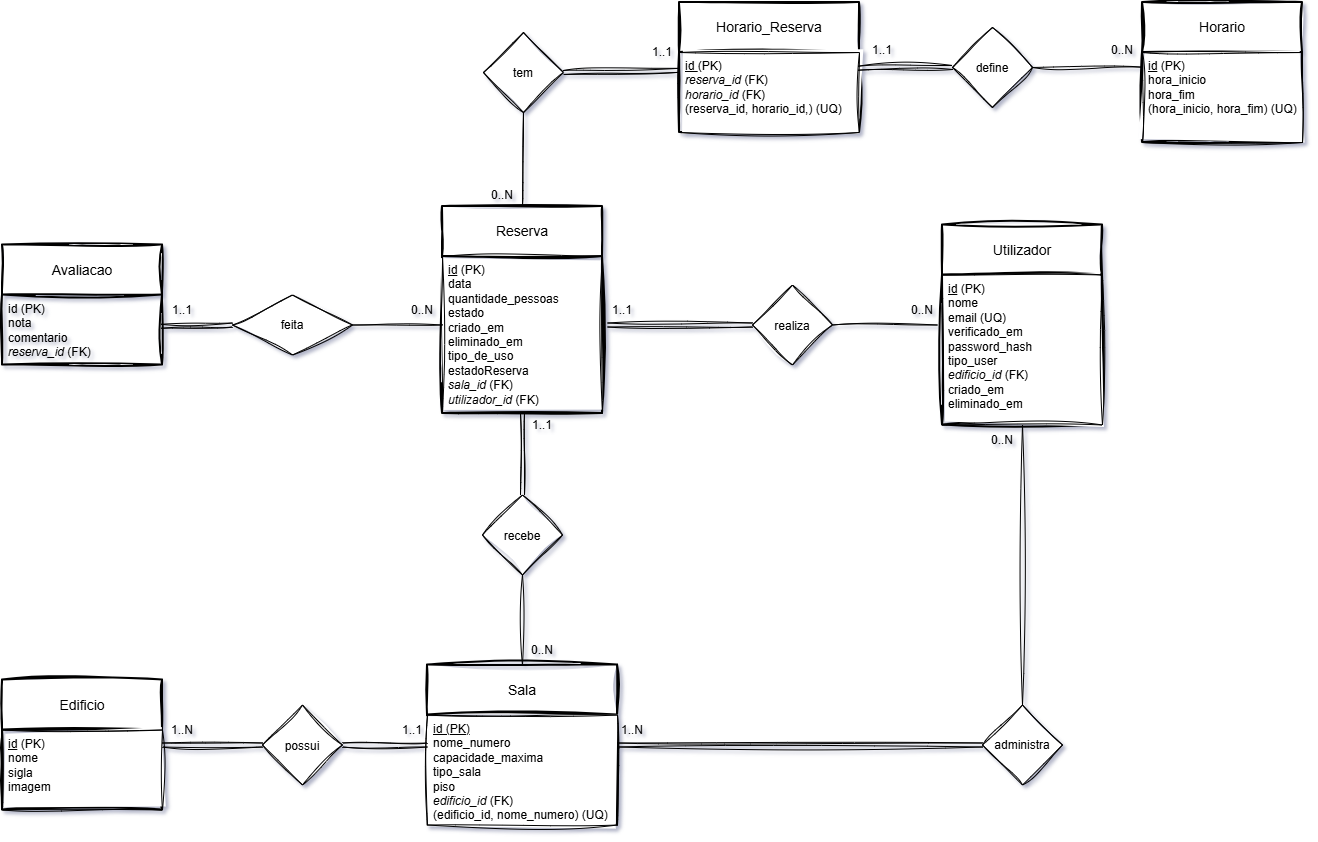

The diagram above was exported from draw.io. Its source (the exported page's mxGraphModel, read from the mxfile embedded in the PNG):
<mxGraphModel dx="-620" dy="49" grid="1" gridSize="10" guides="1" tooltips="1" connect="1" arrows="1" fold="1" page="1" pageScale="1" pageWidth="1169" pageHeight="827" background="light-dark(#ffffff, #121212)" math="0" shadow="1">
  <root>
    <mxCell id="0" />
    <mxCell id="1" parent="0" />
    <mxCell id="SCX0FcPB2kFNUyzH2j9P-54" parent="1" style="swimlane;childLayout=stackLayout;horizontal=1;startSize=50;horizontalStack=0;rounded=0;fontSize=14;fontStyle=0;strokeWidth=2;resizeParent=0;resizeLast=1;shadow=0;dashed=0;align=center;arcSize=0;whiteSpace=wrap;html=1;sketch=1;curveFitting=1;jiggle=2;" value="Edificio" vertex="1">
      <mxGeometry height="130" width="160" x="2830" y="1952.5" as="geometry">
        <mxRectangle height="50" width="80" x="310" y="390" as="alternateBounds" />
      </mxGeometry>
    </mxCell>
    <mxCell id="SCX0FcPB2kFNUyzH2j9P-55" parent="SCX0FcPB2kFNUyzH2j9P-54" style="align=left;spacingLeft=4;spacingRight=4;fontSize=12;verticalAlign=top;rotatable=0;part=1;html=1;whiteSpace=wrap;shadow=0;rounded=0;sketch=1;curveFitting=1;jiggle=2;" value="&lt;u&gt;id&lt;/u&gt;&amp;nbsp;(PK)&lt;div&gt;nome&lt;/div&gt;&lt;div&gt;sigla&lt;br&gt;&lt;div&gt;imagem&lt;/div&gt;&lt;/div&gt;" vertex="1">
      <mxGeometry height="80" width="160" y="50" as="geometry" />
    </mxCell>
    <mxCell id="SCX0FcPB2kFNUyzH2j9P-56" parent="SCX0FcPB2kFNUyzH2j9P-54" style="align=left;spacingLeft=4;spacingRight=4;fontSize=12;verticalAlign=top;rotatable=0;part=1;html=1;whiteSpace=wrap;shadow=0;rounded=0;sketch=1;curveFitting=1;jiggle=2;" value="" vertex="1">
      <mxGeometry width="160" y="130" as="geometry" />
    </mxCell>
    <mxCell id="SCX0FcPB2kFNUyzH2j9P-57" parent="1" style="swimlane;childLayout=stackLayout;horizontal=1;startSize=50;horizontalStack=0;rounded=0;fontSize=14;fontStyle=0;strokeWidth=2;resizeParent=0;resizeLast=1;shadow=0;dashed=0;align=center;arcSize=0;whiteSpace=wrap;html=1;sketch=1;curveFitting=1;jiggle=2;" value="Sala" vertex="1">
      <mxGeometry height="160" width="190" x="3255" y="1937.5" as="geometry">
        <mxRectangle height="50" width="80" x="310" y="390" as="alternateBounds" />
      </mxGeometry>
    </mxCell>
    <mxCell id="SCX0FcPB2kFNUyzH2j9P-58" parent="SCX0FcPB2kFNUyzH2j9P-57" style="align=left;spacingLeft=4;spacingRight=4;fontSize=12;verticalAlign=top;rotatable=0;part=1;html=1;whiteSpace=wrap;shadow=0;rounded=0;sketch=1;curveFitting=1;jiggle=2;" value="&lt;u&gt;id (PK)&lt;/u&gt;&lt;div&gt;nome_numero&lt;/div&gt;&lt;div&gt;capacidade_maxima&lt;/div&gt;&lt;div&gt;tipo_sala&lt;/div&gt;&lt;div&gt;piso&lt;/div&gt;&lt;div&gt;&lt;i&gt;edificio_id&amp;nbsp;&lt;/i&gt;&lt;span style=&quot;background-color: transparent; color: light-dark(rgb(0, 0, 0), rgb(255, 255, 255));&quot;&gt;(FK)&lt;/span&gt;&lt;/div&gt;&lt;div&gt;&lt;span style=&quot;background-color: transparent; color: light-dark(rgb(0, 0, 0), rgb(255, 255, 255));&quot;&gt;(edificio_id, nome_numero) (UQ)&lt;/span&gt;&lt;/div&gt;" vertex="1">
      <mxGeometry height="110" width="190" y="50" as="geometry" />
    </mxCell>
    <mxCell id="SCX0FcPB2kFNUyzH2j9P-59" parent="1" style="swimlane;childLayout=stackLayout;horizontal=1;startSize=50;horizontalStack=0;rounded=0;fontSize=14;fontStyle=0;strokeWidth=2;resizeParent=0;resizeLast=1;shadow=0;dashed=0;align=center;arcSize=0;whiteSpace=wrap;html=1;sketch=1;curveFitting=1;jiggle=2;" value="Horario" vertex="1">
      <mxGeometry height="140" width="160" x="3970" y="1275" as="geometry">
        <mxRectangle height="50" width="80" x="310" y="390" as="alternateBounds" />
      </mxGeometry>
    </mxCell>
    <mxCell id="SCX0FcPB2kFNUyzH2j9P-60" parent="SCX0FcPB2kFNUyzH2j9P-59" style="align=left;spacingLeft=4;spacingRight=4;fontSize=12;verticalAlign=top;rotatable=0;part=1;html=1;whiteSpace=wrap;shadow=0;rounded=0;sketch=1;curveFitting=1;jiggle=2;" value="&lt;u&gt;id&lt;/u&gt;&amp;nbsp;(PK)&lt;div&gt;hora_inicio&lt;/div&gt;&lt;div&gt;hora_fim&lt;/div&gt;&lt;div&gt;(hora_inicio, hora_fim) (UQ)&lt;/div&gt;" vertex="1">
      <mxGeometry height="90" width="160" y="50" as="geometry" />
    </mxCell>
    <mxCell id="SCX0FcPB2kFNUyzH2j9P-61" parent="1" style="swimlane;childLayout=stackLayout;horizontal=1;startSize=50;horizontalStack=0;rounded=0;fontSize=14;fontStyle=0;strokeWidth=2;resizeParent=0;resizeLast=1;shadow=0;dashed=0;align=center;arcSize=0;whiteSpace=wrap;html=1;sketch=1;curveFitting=1;jiggle=2;" value="Utilizador" vertex="1">
      <mxGeometry height="200" width="160" x="3770" y="1497.5" as="geometry">
        <mxRectangle height="50" width="80" x="310" y="390" as="alternateBounds" />
      </mxGeometry>
    </mxCell>
    <mxCell id="SCX0FcPB2kFNUyzH2j9P-62" parent="SCX0FcPB2kFNUyzH2j9P-61" style="align=left;spacingLeft=4;spacingRight=4;fontSize=12;verticalAlign=top;rotatable=0;part=1;html=1;whiteSpace=wrap;shadow=0;rounded=0;sketch=1;curveFitting=1;jiggle=2;" value="&lt;u&gt;id&lt;/u&gt;&amp;nbsp;(PK)&lt;div&gt;nome&lt;/div&gt;&lt;div&gt;email (UQ)&lt;/div&gt;&lt;div&gt;verificado_em&lt;/div&gt;&lt;div&gt;password_hash&lt;/div&gt;&lt;div&gt;tipo_user&lt;/div&gt;&lt;div&gt;&lt;i&gt;edificio_id&lt;/i&gt;&amp;nbsp;(FK)&lt;/div&gt;&lt;div&gt;&lt;span style=&quot;background-color: transparent; color: light-dark(rgb(0, 0, 0), rgb(255, 255, 255));&quot;&gt;criado_em&lt;/span&gt;&lt;/div&gt;&lt;div&gt;eliminado_em&lt;/div&gt;" vertex="1">
      <mxGeometry height="150" width="160" y="50" as="geometry" />
    </mxCell>
    <mxCell id="SCX0FcPB2kFNUyzH2j9P-63" parent="1" style="swimlane;childLayout=stackLayout;horizontal=1;startSize=50;horizontalStack=0;rounded=0;fontSize=14;fontStyle=0;strokeWidth=2;resizeParent=0;resizeLast=1;shadow=0;dashed=0;align=center;arcSize=0;whiteSpace=wrap;html=1;sketch=1;curveFitting=1;jiggle=2;" value="Reserva" vertex="1">
      <mxGeometry height="207" width="160" x="3270" y="1479" as="geometry">
        <mxRectangle height="50" width="80" x="310" y="390" as="alternateBounds" />
      </mxGeometry>
    </mxCell>
    <mxCell id="SCX0FcPB2kFNUyzH2j9P-64" parent="SCX0FcPB2kFNUyzH2j9P-63" style="align=left;spacingLeft=4;spacingRight=4;fontSize=12;verticalAlign=top;rotatable=0;part=1;html=1;whiteSpace=wrap;shadow=0;rounded=0;sketch=1;curveFitting=1;jiggle=2;" value="&lt;u&gt;id&lt;/u&gt;&amp;nbsp;(PK)&lt;div&gt;data&lt;/div&gt;&lt;div&gt;quantidade_pessoas&lt;/div&gt;&lt;div&gt;estado&lt;/div&gt;&lt;div&gt;criado_em&lt;/div&gt;&lt;div&gt;eliminado_em&lt;/div&gt;&lt;div&gt;tipo_de_uso&lt;/div&gt;&lt;div&gt;estadoReserva&lt;/div&gt;&lt;div&gt;&lt;i&gt;sala_id&lt;/i&gt;&amp;nbsp;(FK)&lt;/div&gt;&lt;div&gt;&lt;i&gt;utilizador_id&amp;nbsp;&lt;/i&gt;&lt;span style=&quot;background-color: transparent; color: light-dark(rgb(0, 0, 0), rgb(255, 255, 255));&quot;&gt;(FK)&lt;/span&gt;&lt;/div&gt;" vertex="1">
      <mxGeometry height="157" width="160" y="50" as="geometry" />
    </mxCell>
    <mxCell id="SCX0FcPB2kFNUyzH2j9P-65" parent="1" style="rhombus;whiteSpace=wrap;html=1;shapeInside=1;shadow=0;rounded=0;sketch=1;curveFitting=1;jiggle=2;" value="&lt;div&gt;realiza&lt;/div&gt;" vertex="1">
      <mxGeometry height="80" width="80" x="3580" y="1557.5" as="geometry" />
    </mxCell>
    <mxCell id="SCX0FcPB2kFNUyzH2j9P-66" parent="1" style="rhombus;whiteSpace=wrap;html=1;shapeInside=1;shadow=0;rounded=0;sketch=1;curveFitting=1;jiggle=2;" value="define" vertex="1">
      <mxGeometry height="80" width="80" x="3780" y="1300" as="geometry" />
    </mxCell>
    <mxCell id="SCX0FcPB2kFNUyzH2j9P-67" parent="1" style="rhombus;whiteSpace=wrap;html=1;shapeInside=1;shadow=0;rounded=0;sketch=1;curveFitting=1;jiggle=2;" value="recebe" vertex="1">
      <mxGeometry height="80" width="80" x="3310" y="1767.5" as="geometry" />
    </mxCell>
    <mxCell id="SCX0FcPB2kFNUyzH2j9P-68" parent="1" style="rhombus;whiteSpace=wrap;html=1;shapeInside=1;shadow=0;rounded=0;sketch=1;curveFitting=1;jiggle=2;" value="possui" vertex="1">
      <mxGeometry height="80" width="80" x="3090" y="1977.5" as="geometry" />
    </mxCell>
    <mxCell id="SCX0FcPB2kFNUyzH2j9P-69" edge="1" parent="1" source="SCX0FcPB2kFNUyzH2j9P-54" style="endArrow=none;html=1;rounded=0;exitX=1;exitY=0.5;exitDx=0;exitDy=0;shadow=0;sketch=1;curveFitting=1;jiggle=2;shape=link;" target="SCX0FcPB2kFNUyzH2j9P-68" value="">
      <mxGeometry height="50" relative="1" width="50" as="geometry">
        <mxPoint x="3120" y="2167.5" as="sourcePoint" />
        <mxPoint x="3170" y="2117.5" as="targetPoint" />
      </mxGeometry>
    </mxCell>
    <mxCell id="SCX0FcPB2kFNUyzH2j9P-70" edge="1" parent="1" source="SCX0FcPB2kFNUyzH2j9P-60" style="endArrow=none;html=1;rounded=0;entryX=1;entryY=0.5;entryDx=0;entryDy=0;exitX=-0.012;exitY=0.162;exitDx=0;exitDy=0;shadow=0;sketch=1;curveFitting=1;jiggle=2;exitPerimeter=0;" target="SCX0FcPB2kFNUyzH2j9P-66" value="">
      <mxGeometry height="50" relative="1" width="50" as="geometry">
        <mxPoint x="3860" y="1490" as="sourcePoint" />
        <mxPoint x="3910" y="1440" as="targetPoint" />
      </mxGeometry>
    </mxCell>
    <mxCell id="SCX0FcPB2kFNUyzH2j9P-71" edge="1" parent="1" source="SCX0FcPB2kFNUyzH2j9P-57" style="endArrow=none;html=1;rounded=0;entryX=1;entryY=0.5;entryDx=0;entryDy=0;exitX=0;exitY=0.5;exitDx=0;exitDy=0;shadow=0;sketch=1;curveFitting=1;jiggle=2;shape=link;" target="SCX0FcPB2kFNUyzH2j9P-68" value="">
      <mxGeometry height="50" relative="1" width="50" as="geometry">
        <mxPoint x="3090" y="2267.5" as="sourcePoint" />
        <mxPoint x="3140" y="2217.5" as="targetPoint" />
      </mxGeometry>
    </mxCell>
    <mxCell id="SCX0FcPB2kFNUyzH2j9P-72" parent="1" style="text;html=1;whiteSpace=wrap;align=center;verticalAlign=middle;rounded=0;shadow=0;sketch=1;curveFitting=1;jiggle=2;" value="1..N" vertex="1">
      <mxGeometry height="30" width="60" x="2980" y="1987.5" as="geometry" />
    </mxCell>
    <mxCell id="SCX0FcPB2kFNUyzH2j9P-73" parent="1" style="text;html=1;whiteSpace=wrap;align=center;verticalAlign=middle;rounded=0;shadow=0;sketch=1;curveFitting=1;jiggle=2;" value="1..1" vertex="1">
      <mxGeometry height="30" width="60" x="3210" y="1987.5" as="geometry" />
    </mxCell>
    <mxCell id="SCX0FcPB2kFNUyzH2j9P-74" parent="1" style="text;html=1;whiteSpace=wrap;align=center;verticalAlign=middle;rounded=0;shadow=0;sketch=1;curveFitting=1;jiggle=2;" value="0..N" vertex="1">
      <mxGeometry height="30" width="60" x="3720" y="1567.5" as="geometry" />
    </mxCell>
    <mxCell id="SCX0FcPB2kFNUyzH2j9P-75" parent="1" style="text;html=1;whiteSpace=wrap;align=center;verticalAlign=middle;rounded=0;shadow=0;sketch=1;curveFitting=1;jiggle=2;" value="1..1" vertex="1">
      <mxGeometry height="30" width="60" x="3420" y="1567.5" as="geometry" />
    </mxCell>
    <mxCell id="SCX0FcPB2kFNUyzH2j9P-76" parent="1" style="text;html=1;whiteSpace=wrap;align=center;verticalAlign=middle;rounded=0;shadow=0;sketch=1;curveFitting=1;jiggle=2;" value="1..1" vertex="1">
      <mxGeometry height="30" width="60" x="3340" y="1683" as="geometry" />
    </mxCell>
    <mxCell id="SCX0FcPB2kFNUyzH2j9P-77" parent="1" style="text;html=1;whiteSpace=wrap;align=center;verticalAlign=middle;rounded=0;shadow=0;sketch=1;curveFitting=1;jiggle=2;" value="0..N" vertex="1">
      <mxGeometry height="30" width="60" x="3340" y="1907.5" as="geometry" />
    </mxCell>
    <mxCell id="SCX0FcPB2kFNUyzH2j9P-78" parent="1" style="text;html=1;whiteSpace=wrap;align=center;verticalAlign=middle;rounded=0;shadow=0;sketch=1;curveFitting=1;jiggle=2;" value="0..N" vertex="1">
      <mxGeometry height="30" width="60" x="3300" y="1453" as="geometry" />
    </mxCell>
    <mxCell id="SCX0FcPB2kFNUyzH2j9P-79" parent="1" style="text;html=1;whiteSpace=wrap;align=center;verticalAlign=middle;rounded=0;shadow=0;sketch=1;curveFitting=1;jiggle=2;" value="0..N" vertex="1">
      <mxGeometry height="30" width="60" x="3920" y="1308" as="geometry" />
    </mxCell>
    <mxCell id="SCX0FcPB2kFNUyzH2j9P-80" edge="1" parent="1" source="SCX0FcPB2kFNUyzH2j9P-75" style="endArrow=none;html=1;rounded=0;hachureGap=4;fontFamily=Architects Daughter;fontSource=https%3A%2F%2Ffonts.googleapis.com%2Fcss%3Ffamily%3DArchitects%2BDaughter;exitX=0.25;exitY=1;exitDx=0;exitDy=0;entryX=0;entryY=0.5;entryDx=0;entryDy=0;sketch=1;curveFitting=1;jiggle=2;shape=link;" target="SCX0FcPB2kFNUyzH2j9P-65" value="">
      <mxGeometry height="50" relative="1" width="50" as="geometry">
        <mxPoint x="3500" y="1727.5" as="sourcePoint" />
        <mxPoint x="3550" y="1677.5" as="targetPoint" />
      </mxGeometry>
    </mxCell>
    <mxCell id="SCX0FcPB2kFNUyzH2j9P-81" edge="1" parent="1" source="SCX0FcPB2kFNUyzH2j9P-74" style="endArrow=none;html=1;rounded=0;hachureGap=4;fontFamily=Architects Daughter;fontSource=https%3A%2F%2Ffonts.googleapis.com%2Fcss%3Ffamily%3DArchitects%2BDaughter;entryX=1;entryY=0.5;entryDx=0;entryDy=0;exitX=0.75;exitY=1;exitDx=0;exitDy=0;sketch=1;curveFitting=1;jiggle=2;" target="SCX0FcPB2kFNUyzH2j9P-65" value="">
      <mxGeometry height="50" relative="1" width="50" as="geometry">
        <mxPoint x="3610" y="1677.5" as="sourcePoint" />
        <mxPoint x="3660" y="1627.5" as="targetPoint" />
      </mxGeometry>
    </mxCell>
    <mxCell id="SCX0FcPB2kFNUyzH2j9P-82" edge="1" parent="1" source="SCX0FcPB2kFNUyzH2j9P-64" style="endArrow=none;html=1;rounded=0;hachureGap=4;fontFamily=Architects Daughter;fontSource=https%3A%2F%2Ffonts.googleapis.com%2Fcss%3Ffamily%3DArchitects%2BDaughter;entryX=0.5;entryY=0;entryDx=0;entryDy=0;exitX=0.5;exitY=1;exitDx=0;exitDy=0;sketch=1;curveFitting=1;jiggle=2;shape=link;" target="SCX0FcPB2kFNUyzH2j9P-67" value="">
      <mxGeometry height="50" relative="1" width="50" as="geometry">
        <mxPoint x="3320" y="1698" as="sourcePoint" />
        <mxPoint x="3690" y="1837.5" as="targetPoint" />
      </mxGeometry>
    </mxCell>
    <mxCell id="SCX0FcPB2kFNUyzH2j9P-83" edge="1" parent="1" source="SCX0FcPB2kFNUyzH2j9P-67" style="endArrow=none;html=1;rounded=0;hachureGap=4;fontFamily=Architects Daughter;fontSource=https%3A%2F%2Ffonts.googleapis.com%2Fcss%3Ffamily%3DArchitects%2BDaughter;exitX=0.5;exitY=1;exitDx=0;exitDy=0;entryX=0.5;entryY=0;entryDx=0;entryDy=0;sketch=1;curveFitting=1;jiggle=2;" target="SCX0FcPB2kFNUyzH2j9P-57" value="">
      <mxGeometry height="50" relative="1" width="50" as="geometry">
        <mxPoint x="3710" y="1867.5" as="sourcePoint" />
        <mxPoint x="3760" y="1817.5" as="targetPoint" />
      </mxGeometry>
    </mxCell>
    <mxCell id="SCX0FcPB2kFNUyzH2j9P-84" parent="1" style="rhombus;whiteSpace=wrap;html=1;shapeInside=1;shadow=0;rounded=0;sketch=1;curveFitting=1;jiggle=2;" value="administra" vertex="1">
      <mxGeometry height="80" width="80" x="3810" y="1977.5" as="geometry" />
    </mxCell>
    <mxCell id="SCX0FcPB2kFNUyzH2j9P-85" edge="1" parent="1" source="SCX0FcPB2kFNUyzH2j9P-57" style="endArrow=none;html=1;rounded=0;hachureGap=4;fontFamily=Architects Daughter;fontSource=https%3A%2F%2Ffonts.googleapis.com%2Fcss%3Ffamily%3DArchitects%2BDaughter;exitX=1;exitY=0.5;exitDx=0;exitDy=0;entryX=0;entryY=0.5;entryDx=0;entryDy=0;sketch=1;curveFitting=1;jiggle=2;shape=link;" target="SCX0FcPB2kFNUyzH2j9P-84" value="">
      <mxGeometry height="50" relative="1" width="50" as="geometry">
        <mxPoint x="3510" y="1947.5" as="sourcePoint" />
        <mxPoint x="3560" y="1897.5" as="targetPoint" />
      </mxGeometry>
    </mxCell>
    <mxCell id="SCX0FcPB2kFNUyzH2j9P-86" edge="1" parent="1" source="SCX0FcPB2kFNUyzH2j9P-84" style="endArrow=none;html=1;rounded=0;hachureGap=4;fontFamily=Architects Daughter;fontSource=https%3A%2F%2Ffonts.googleapis.com%2Fcss%3Ffamily%3DArchitects%2BDaughter;exitX=0.5;exitY=0;exitDx=0;exitDy=0;sketch=1;curveFitting=1;jiggle=2;entryX=0.5;entryY=1;entryDx=0;entryDy=0;" target="SCX0FcPB2kFNUyzH2j9P-62" value="">
      <mxGeometry height="50" relative="1" width="50" as="geometry">
        <mxPoint x="3670" y="1787.5" as="sourcePoint" />
        <mxPoint x="3870" y="1700" as="targetPoint" />
      </mxGeometry>
    </mxCell>
    <mxCell id="SCX0FcPB2kFNUyzH2j9P-87" parent="1" style="text;html=1;whiteSpace=wrap;align=center;verticalAlign=middle;rounded=0;shadow=0;sketch=1;curveFitting=1;jiggle=2;" value="0..N" vertex="1">
      <mxGeometry height="30" width="60" x="3800" y="1697.5" as="geometry" />
    </mxCell>
    <mxCell id="SCX0FcPB2kFNUyzH2j9P-88" parent="1" style="text;html=1;whiteSpace=wrap;align=center;verticalAlign=middle;rounded=0;shadow=0;sketch=1;curveFitting=1;jiggle=2;" value="1..N" vertex="1">
      <mxGeometry height="30" width="60" x="3430" y="1987.5" as="geometry" />
    </mxCell>
    <mxCell id="SCX0FcPB2kFNUyzH2j9P-89" parent="1" style="swimlane;childLayout=stackLayout;horizontal=1;startSize=50;horizontalStack=0;rounded=0;fontSize=14;fontStyle=0;strokeWidth=2;resizeParent=0;resizeLast=1;shadow=0;dashed=0;align=center;arcSize=4;whiteSpace=wrap;html=1;swimlaneLine=1;sketch=1;curveFitting=1;jiggle=2;" value="Avaliacao" vertex="1">
      <mxGeometry height="120" width="160" x="2830" y="1517.5" as="geometry" />
    </mxCell>
    <mxCell id="SCX0FcPB2kFNUyzH2j9P-90" parent="SCX0FcPB2kFNUyzH2j9P-89" style="align=left;strokeColor=none;fillColor=none;spacingLeft=4;spacingRight=4;fontSize=12;verticalAlign=top;rotatable=0;part=1;html=1;whiteSpace=wrap;" value="id (PK)&lt;div&gt;nota&lt;/div&gt;&lt;div&gt;comentario&lt;/div&gt;&lt;div&gt;&lt;i&gt;reserva_id&lt;/i&gt;&amp;nbsp;(FK)&lt;/div&gt;" vertex="1">
      <mxGeometry height="70" width="160" y="50" as="geometry" />
    </mxCell>
    <mxCell id="SCX0FcPB2kFNUyzH2j9P-91" parent="1" style="shape=rhombus;perimeter=rhombusPerimeter;whiteSpace=wrap;html=1;align=center;sketch=1;curveFitting=1;jiggle=2;" value="feita" vertex="1">
      <mxGeometry height="60" width="120" x="3060" y="1567.5" as="geometry" />
    </mxCell>
    <mxCell id="SCX0FcPB2kFNUyzH2j9P-92" edge="1" parent="1" source="SCX0FcPB2kFNUyzH2j9P-91" style="endArrow=none;html=1;rounded=0;exitX=1;exitY=0.5;exitDx=0;exitDy=0;sketch=1;curveFitting=1;jiggle=2;" value="">
      <mxGeometry relative="1" as="geometry">
        <mxPoint x="3020" y="1747.5" as="sourcePoint" />
        <mxPoint x="3270" y="1597.5" as="targetPoint" />
      </mxGeometry>
    </mxCell>
    <mxCell id="SCX0FcPB2kFNUyzH2j9P-93" edge="1" parent="1" source="SCX0FcPB2kFNUyzH2j9P-95" style="endArrow=none;html=1;rounded=0;entryX=0;entryY=0.5;entryDx=0;entryDy=0;exitX=0.148;exitY=1.042;exitDx=0;exitDy=0;exitPerimeter=0;shape=link;sketch=1;curveFitting=1;jiggle=2;" target="SCX0FcPB2kFNUyzH2j9P-91" value="">
      <mxGeometry relative="1" as="geometry">
        <mxPoint x="2990" y="1607.5" as="sourcePoint" />
        <mxPoint x="3200" y="1817.5" as="targetPoint" />
      </mxGeometry>
    </mxCell>
    <mxCell id="SCX0FcPB2kFNUyzH2j9P-94" parent="1" style="text;html=1;whiteSpace=wrap;strokeColor=none;fillColor=none;align=center;verticalAlign=middle;rounded=0;" value="0..N" vertex="1">
      <mxGeometry height="30" width="60" x="3220" y="1567.5" as="geometry" />
    </mxCell>
    <mxCell id="SCX0FcPB2kFNUyzH2j9P-95" parent="1" style="text;html=1;whiteSpace=wrap;strokeColor=none;fillColor=none;align=center;verticalAlign=middle;rounded=0;" value="1..1" vertex="1">
      <mxGeometry height="30" width="60" x="2980" y="1567.5" as="geometry" />
    </mxCell>
    <mxCell id="SCX0FcPB2kFNUyzH2j9P-96" parent="1" style="swimlane;childLayout=stackLayout;horizontal=1;startSize=50;horizontalStack=0;rounded=0;fontSize=14;fontStyle=0;strokeWidth=2;resizeParent=0;resizeLast=1;shadow=0;dashed=0;align=center;arcSize=0;whiteSpace=wrap;html=1;sketch=1;curveFitting=1;jiggle=2;" value="Horario_Reserva" vertex="1">
      <mxGeometry height="130" width="180" x="3507" y="1275" as="geometry">
        <mxRectangle height="50" width="80" x="310" y="390" as="alternateBounds" />
      </mxGeometry>
    </mxCell>
    <mxCell id="SCX0FcPB2kFNUyzH2j9P-97" parent="SCX0FcPB2kFNUyzH2j9P-96" style="align=left;spacingLeft=4;spacingRight=4;fontSize=12;verticalAlign=top;rotatable=0;part=1;html=1;whiteSpace=wrap;shadow=0;rounded=0;sketch=1;curveFitting=1;jiggle=2;" value="&lt;div&gt;&lt;u&gt;id &lt;/u&gt;(PK)&lt;/div&gt;&lt;i&gt;reserva_id&amp;nbsp;&lt;/i&gt;(FK)&lt;div&gt;&lt;i&gt;horario_id&lt;/i&gt;&amp;nbsp;(FK)&lt;/div&gt;&lt;div&gt;(reserva_id, horario_id,) (UQ)&lt;/div&gt;" vertex="1">
      <mxGeometry height="80" width="180" y="50" as="geometry" />
    </mxCell>
    <mxCell id="SCX0FcPB2kFNUyzH2j9P-98" parent="1" style="rhombus;whiteSpace=wrap;html=1;shapeInside=1;shadow=0;rounded=0;sketch=1;curveFitting=1;jiggle=2;" value="tem" vertex="1">
      <mxGeometry height="80" width="80" x="3311" y="1305" as="geometry" />
    </mxCell>
    <mxCell id="SCX0FcPB2kFNUyzH2j9P-99" edge="1" parent="1" source="SCX0FcPB2kFNUyzH2j9P-97" style="endArrow=none;html=1;rounded=0;entryX=1;entryY=0.5;entryDx=0;entryDy=0;exitX=-0.005;exitY=0.223;exitDx=0;exitDy=0;shadow=0;sketch=1;curveFitting=1;jiggle=2;exitPerimeter=0;shape=link;" target="SCX0FcPB2kFNUyzH2j9P-98" value="">
      <mxGeometry height="50" relative="1" width="50" as="geometry">
        <mxPoint x="3390" y="1490" as="sourcePoint" />
        <mxPoint x="3440" y="1440" as="targetPoint" />
      </mxGeometry>
    </mxCell>
    <mxCell id="SCX0FcPB2kFNUyzH2j9P-100" parent="1" style="text;html=1;whiteSpace=wrap;align=center;verticalAlign=middle;rounded=0;shadow=0;sketch=1;curveFitting=1;jiggle=2;" value="1..1" vertex="1">
      <mxGeometry height="30" width="60" x="3460" y="1310" as="geometry" />
    </mxCell>
    <mxCell id="SCX0FcPB2kFNUyzH2j9P-101" parent="1" style="text;html=1;whiteSpace=wrap;align=center;verticalAlign=middle;rounded=0;shadow=0;sketch=1;curveFitting=1;jiggle=2;" value="1..1" vertex="1">
      <mxGeometry height="30" width="60" x="3680" y="1308" as="geometry" />
    </mxCell>
    <mxCell id="SCX0FcPB2kFNUyzH2j9P-102" edge="1" parent="1" source="SCX0FcPB2kFNUyzH2j9P-66" style="endArrow=none;html=1;rounded=0;entryX=0.994;entryY=0.196;entryDx=0;entryDy=0;exitX=0;exitY=0.5;exitDx=0;exitDy=0;shadow=0;sketch=1;curveFitting=1;jiggle=2;entryPerimeter=0;shape=link;" target="SCX0FcPB2kFNUyzH2j9P-97" value="">
      <mxGeometry height="50" relative="1" width="50" as="geometry">
        <mxPoint x="3770" y="1340" as="sourcePoint" />
        <mxPoint x="3660" y="1340" as="targetPoint" />
      </mxGeometry>
    </mxCell>
    <mxCell id="SCX0FcPB2kFNUyzH2j9P-104" edge="1" parent="1" source="SCX0FcPB2kFNUyzH2j9P-63" style="endArrow=none;html=1;rounded=0;exitX=0.5;exitY=0;exitDx=0;exitDy=0;entryX=0.5;entryY=1;entryDx=0;entryDy=0;sketch=1;curveFitting=1;jiggle=2;" target="SCX0FcPB2kFNUyzH2j9P-98" value="">
      <mxGeometry relative="1" as="geometry">
        <mxPoint x="3460" y="1460" as="sourcePoint" />
        <mxPoint x="3620" y="1460" as="targetPoint" />
      </mxGeometry>
    </mxCell>
  </root>
</mxGraphModel>